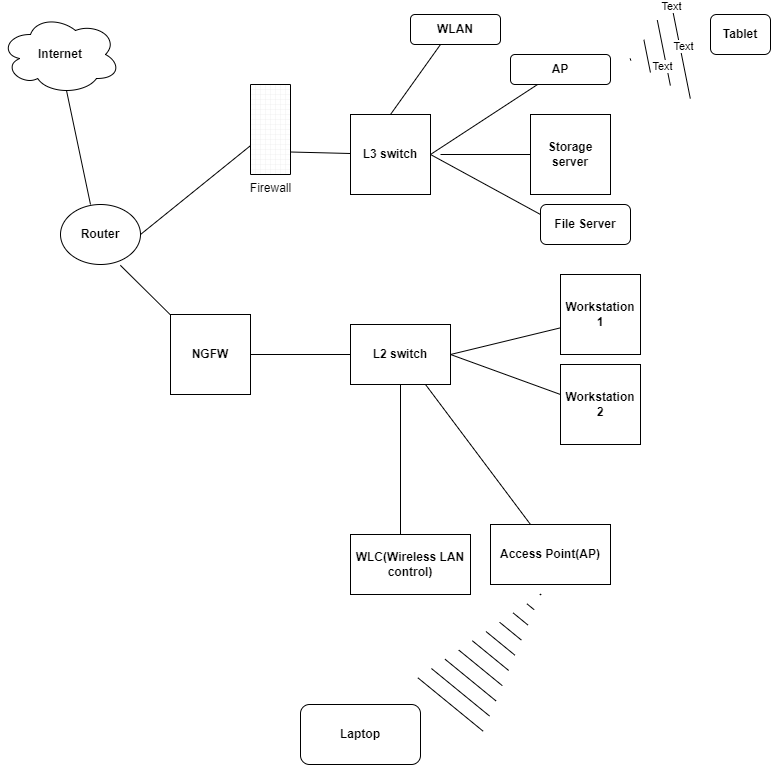

The diagram above was exported from draw.io. Its source (the exported page's mxGraphModel, read from the mxfile embedded in the PNG):
<mxGraphModel dx="882" dy="2757" grid="1" gridSize="10" guides="1" tooltips="1" connect="1" arrows="1" fold="1" page="1" pageScale="1" pageWidth="850" pageHeight="1100" background="#FFFFFF" math="0" shadow="0">
  <root>
    <mxCell id="0" />
    <mxCell id="1" parent="0" />
    <mxCell id="gCYm8U6D4z6lUtpdfOHq-7" value="Internet" style="ellipse;shape=cloud;whiteSpace=wrap;html=1;fontStyle=1" vertex="1" parent="1">
      <mxGeometry x="50" y="-2180" width="120" height="80" as="geometry" />
    </mxCell>
    <mxCell id="gCYm8U6D4z6lUtpdfOHq-8" value="" style="endArrow=none;html=1;rounded=0;entryX=0.55;entryY=0.95;entryDx=0;entryDy=0;entryPerimeter=0;" edge="1" parent="1" target="gCYm8U6D4z6lUtpdfOHq-7">
      <mxGeometry width="50" height="50" relative="1" as="geometry">
        <mxPoint x="140" y="-1990" as="sourcePoint" />
        <mxPoint x="400" y="-2030" as="targetPoint" />
      </mxGeometry>
    </mxCell>
    <mxCell id="gCYm8U6D4z6lUtpdfOHq-9" value="&lt;b&gt;Router&lt;/b&gt;" style="ellipse;whiteSpace=wrap;html=1;" vertex="1" parent="1">
      <mxGeometry x="110" y="-1990" width="80" height="60" as="geometry" />
    </mxCell>
    <mxCell id="gCYm8U6D4z6lUtpdfOHq-10" value="" style="endArrow=none;html=1;rounded=0;exitX=1;exitY=0.5;exitDx=0;exitDy=0;" edge="1" parent="1" source="gCYm8U6D4z6lUtpdfOHq-9" target="gCYm8U6D4z6lUtpdfOHq-12">
      <mxGeometry width="50" height="50" relative="1" as="geometry">
        <mxPoint x="350" y="-1980" as="sourcePoint" />
        <mxPoint x="320" y="-2050" as="targetPoint" />
      </mxGeometry>
    </mxCell>
    <mxCell id="gCYm8U6D4z6lUtpdfOHq-12" value="Firewall" style="verticalLabelPosition=bottom;verticalAlign=top;html=1;shape=mxgraph.basic.patternFillRect;fillStyle=grid;step=5;fillStrokeWidth=0.2;fillStrokeColor=#dddddd;direction=south;" vertex="1" parent="1">
      <mxGeometry x="300" y="-2110" width="40" height="90" as="geometry" />
    </mxCell>
    <mxCell id="gCYm8U6D4z6lUtpdfOHq-13" value="" style="endArrow=none;html=1;rounded=0;exitX=0.75;exitY=0;exitDx=0;exitDy=0;exitPerimeter=0;" edge="1" parent="1" source="gCYm8U6D4z6lUtpdfOHq-12" target="gCYm8U6D4z6lUtpdfOHq-15">
      <mxGeometry width="50" height="50" relative="1" as="geometry">
        <mxPoint x="350" y="-1980" as="sourcePoint" />
        <mxPoint x="400" y="-2040" as="targetPoint" />
      </mxGeometry>
    </mxCell>
    <mxCell id="gCYm8U6D4z6lUtpdfOHq-15" value="&lt;b&gt;L3 switch&lt;/b&gt;" style="whiteSpace=wrap;html=1;aspect=fixed;" vertex="1" parent="1">
      <mxGeometry x="400" y="-2080" width="80" height="80" as="geometry" />
    </mxCell>
    <mxCell id="gCYm8U6D4z6lUtpdfOHq-16" value="" style="endArrow=none;html=1;rounded=0;entryX=0.5;entryY=0;entryDx=0;entryDy=0;" edge="1" parent="1" target="gCYm8U6D4z6lUtpdfOHq-15">
      <mxGeometry width="50" height="50" relative="1" as="geometry">
        <mxPoint x="490" y="-2150" as="sourcePoint" />
        <mxPoint x="400" y="-2030" as="targetPoint" />
      </mxGeometry>
    </mxCell>
    <mxCell id="gCYm8U6D4z6lUtpdfOHq-17" value="&lt;b&gt;WLAN&lt;/b&gt;" style="rounded=1;whiteSpace=wrap;html=1;" vertex="1" parent="1">
      <mxGeometry x="460" y="-2180" width="90" height="30" as="geometry" />
    </mxCell>
    <mxCell id="gCYm8U6D4z6lUtpdfOHq-18" value="" style="endArrow=none;html=1;rounded=0;" edge="1" parent="1" target="gCYm8U6D4z6lUtpdfOHq-19">
      <mxGeometry width="50" height="50" relative="1" as="geometry">
        <mxPoint x="590" y="-1980" as="sourcePoint" />
        <mxPoint x="570" y="-2110" as="targetPoint" />
        <Array as="points">
          <mxPoint x="480" y="-2040" />
        </Array>
      </mxGeometry>
    </mxCell>
    <mxCell id="gCYm8U6D4z6lUtpdfOHq-19" value="&lt;b&gt;AP&lt;/b&gt;" style="rounded=1;whiteSpace=wrap;html=1;" vertex="1" parent="1">
      <mxGeometry x="560" y="-2140" width="100" height="30" as="geometry" />
    </mxCell>
    <mxCell id="gCYm8U6D4z6lUtpdfOHq-20" value="&lt;b&gt;File Server&lt;/b&gt;" style="rounded=1;whiteSpace=wrap;html=1;" vertex="1" parent="1">
      <mxGeometry x="590" y="-1990" width="90" height="40" as="geometry" />
    </mxCell>
    <mxCell id="gCYm8U6D4z6lUtpdfOHq-21" value="" style="endArrow=none;html=1;rounded=0;" edge="1" parent="1" target="gCYm8U6D4z6lUtpdfOHq-22">
      <mxGeometry width="50" height="50" relative="1" as="geometry">
        <mxPoint x="490" y="-2040" as="sourcePoint" />
        <mxPoint x="620" y="-2040" as="targetPoint" />
      </mxGeometry>
    </mxCell>
    <mxCell id="gCYm8U6D4z6lUtpdfOHq-22" value="&lt;b&gt;Storage server&lt;/b&gt;" style="whiteSpace=wrap;html=1;aspect=fixed;" vertex="1" parent="1">
      <mxGeometry x="580" y="-2080" width="80" height="80" as="geometry" />
    </mxCell>
    <mxCell id="gCYm8U6D4z6lUtpdfOHq-23" value="" style="shape=mxgraph.arrows2.wedgeArrowDashed2;html=1;bendable=0;startWidth=50;stepSize=15;rounded=0;" edge="1" parent="1">
      <mxGeometry width="100" height="100" relative="1" as="geometry">
        <mxPoint x="730" y="-2145" as="sourcePoint" />
        <mxPoint x="680" y="-2135" as="targetPoint" />
      </mxGeometry>
    </mxCell>
    <mxCell id="gCYm8U6D4z6lUtpdfOHq-24" value="Text" style="edgeLabel;html=1;align=center;verticalAlign=middle;resizable=0;points=[];" vertex="1" connectable="0" parent="gCYm8U6D4z6lUtpdfOHq-23">
      <mxGeometry x="-0.6458" y="9" relative="1" as="geometry">
        <mxPoint x="10" y="-14" as="offset" />
      </mxGeometry>
    </mxCell>
    <mxCell id="gCYm8U6D4z6lUtpdfOHq-25" value="Text" style="edgeLabel;html=1;align=center;verticalAlign=middle;resizable=0;points=[];" vertex="1" connectable="0" parent="gCYm8U6D4z6lUtpdfOHq-23">
      <mxGeometry x="-0.961" y="-45" relative="1" as="geometry">
        <mxPoint as="offset" />
      </mxGeometry>
    </mxCell>
    <mxCell id="gCYm8U6D4z6lUtpdfOHq-26" value="Text" style="edgeLabel;html=1;align=center;verticalAlign=middle;resizable=0;points=[];" vertex="1" connectable="0" parent="gCYm8U6D4z6lUtpdfOHq-23">
      <mxGeometry x="-0.1806" y="13" relative="1" as="geometry">
        <mxPoint as="offset" />
      </mxGeometry>
    </mxCell>
    <mxCell id="gCYm8U6D4z6lUtpdfOHq-27" value="&lt;b&gt;Tablet&lt;/b&gt;" style="rounded=1;whiteSpace=wrap;html=1;" vertex="1" parent="1">
      <mxGeometry x="760" y="-2180" width="60" height="40" as="geometry" />
    </mxCell>
    <mxCell id="gCYm8U6D4z6lUtpdfOHq-30" value="" style="endArrow=none;html=1;rounded=0;exitX=0.748;exitY=1.013;exitDx=0;exitDy=0;exitPerimeter=0;" edge="1" parent="1" source="gCYm8U6D4z6lUtpdfOHq-9" target="gCYm8U6D4z6lUtpdfOHq-31">
      <mxGeometry width="50" height="50" relative="1" as="geometry">
        <mxPoint x="210" y="-1910" as="sourcePoint" />
        <mxPoint x="175" y="-1930" as="targetPoint" />
      </mxGeometry>
    </mxCell>
    <mxCell id="gCYm8U6D4z6lUtpdfOHq-31" value="&lt;b&gt;NGFW&lt;/b&gt;" style="whiteSpace=wrap;html=1;aspect=fixed;" vertex="1" parent="1">
      <mxGeometry x="220" y="-1880" width="80" height="80" as="geometry" />
    </mxCell>
    <mxCell id="gCYm8U6D4z6lUtpdfOHq-32" value="" style="endArrow=none;html=1;rounded=0;exitX=1;exitY=0.5;exitDx=0;exitDy=0;" edge="1" parent="1" source="gCYm8U6D4z6lUtpdfOHq-31" target="gCYm8U6D4z6lUtpdfOHq-33">
      <mxGeometry width="50" height="50" relative="1" as="geometry">
        <mxPoint x="440" y="-1900" as="sourcePoint" />
        <mxPoint x="400" y="-1840" as="targetPoint" />
      </mxGeometry>
    </mxCell>
    <mxCell id="gCYm8U6D4z6lUtpdfOHq-33" value="&lt;b&gt;L2 switch&lt;/b&gt;" style="rounded=0;whiteSpace=wrap;html=1;" vertex="1" parent="1">
      <mxGeometry x="400" y="-1870" width="100" height="60" as="geometry" />
    </mxCell>
    <mxCell id="gCYm8U6D4z6lUtpdfOHq-34" value="" style="endArrow=none;html=1;rounded=0;" edge="1" parent="1">
      <mxGeometry width="50" height="50" relative="1" as="geometry">
        <mxPoint x="610" y="-1800" as="sourcePoint" />
        <mxPoint x="610" y="-1866.6666666666665" as="targetPoint" />
        <Array as="points">
          <mxPoint x="500" y="-1840" />
        </Array>
      </mxGeometry>
    </mxCell>
    <mxCell id="gCYm8U6D4z6lUtpdfOHq-38" value="&lt;b&gt;Workstation 2&lt;/b&gt;" style="whiteSpace=wrap;html=1;aspect=fixed;" vertex="1" parent="1">
      <mxGeometry x="610" y="-1830" width="80" height="80" as="geometry" />
    </mxCell>
    <mxCell id="gCYm8U6D4z6lUtpdfOHq-39" value="" style="endArrow=none;html=1;rounded=0;entryX=0.5;entryY=1;entryDx=0;entryDy=0;" edge="1" parent="1" target="gCYm8U6D4z6lUtpdfOHq-33">
      <mxGeometry width="50" height="50" relative="1" as="geometry">
        <mxPoint x="450" y="-1660" as="sourcePoint" />
        <mxPoint x="490" y="-1780" as="targetPoint" />
      </mxGeometry>
    </mxCell>
    <mxCell id="gCYm8U6D4z6lUtpdfOHq-40" value="&lt;b&gt;WLC(Wireless LAN control)&lt;/b&gt;" style="rounded=0;whiteSpace=wrap;html=1;" vertex="1" parent="1">
      <mxGeometry x="400" y="-1660" width="120" height="60" as="geometry" />
    </mxCell>
    <mxCell id="gCYm8U6D4z6lUtpdfOHq-41" value="" style="endArrow=none;html=1;rounded=0;entryX=0.75;entryY=1;entryDx=0;entryDy=0;" edge="1" parent="1" target="gCYm8U6D4z6lUtpdfOHq-33">
      <mxGeometry width="50" height="50" relative="1" as="geometry">
        <mxPoint x="580" y="-1670" as="sourcePoint" />
        <mxPoint x="490" y="-1730" as="targetPoint" />
      </mxGeometry>
    </mxCell>
    <mxCell id="gCYm8U6D4z6lUtpdfOHq-42" value="&lt;b&gt;Access Point(AP)&lt;/b&gt;" style="rounded=0;whiteSpace=wrap;html=1;" vertex="1" parent="1">
      <mxGeometry x="540" y="-1670" width="120" height="60" as="geometry" />
    </mxCell>
    <mxCell id="gCYm8U6D4z6lUtpdfOHq-43" value="" style="shape=mxgraph.arrows2.wedgeArrowDashed2;html=1;bendable=0;startWidth=42.22222222222222;stepSize=15;rounded=0;" edge="1" parent="1">
      <mxGeometry width="100" height="100" relative="1" as="geometry">
        <mxPoint x="500" y="-1490" as="sourcePoint" />
        <mxPoint x="590" y="-1600" as="targetPoint" />
        <Array as="points">
          <mxPoint x="699.25" y="-1580" />
        </Array>
      </mxGeometry>
    </mxCell>
    <mxCell id="gCYm8U6D4z6lUtpdfOHq-44" value="&lt;b&gt;Laptop&lt;/b&gt;" style="rounded=1;whiteSpace=wrap;html=1;" vertex="1" parent="1">
      <mxGeometry x="350" y="-1490" width="120" height="60" as="geometry" />
    </mxCell>
    <mxCell id="gCYm8U6D4z6lUtpdfOHq-45" value="&lt;b&gt;Workstation 1&lt;/b&gt;" style="whiteSpace=wrap;html=1;aspect=fixed;" vertex="1" parent="1">
      <mxGeometry x="610" y="-1920" width="80" height="80" as="geometry" />
    </mxCell>
  </root>
</mxGraphModel>